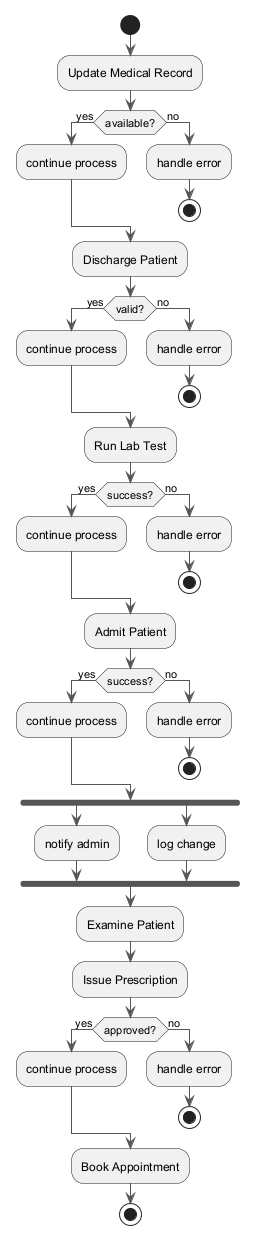

The diagram above was rendered by PlantUML. Its source (embedded in the PNG):
@startuml
skinparam backgroundColor #FFFFFF
skinparam classBackgroundColor #F3E5F5
skinparam classBorderColor #6A1B9A
skinparam ArrowColor #555555
start
:Update Medical Record;
if (available?) then (yes)
:continue process;
else (no)
:handle error;
stop
endif
:Discharge Patient;
if (valid?) then (yes)
:continue process;
else (no)
:handle error;
stop
endif
:Run Lab Test;
if (success?) then (yes)
:continue process;
else (no)
:handle error;
stop
endif
:Admit Patient;
if (success?) then (yes)
:continue process;
else (no)
:handle error;
stop
endif
fork
:notify admin;
fork again
:log change;
end fork
:Examine Patient;
:Issue Prescription;
if (approved?) then (yes)
:continue process;
else (no)
:handle error;
stop
endif
:Book Appointment;
stop
@enduml